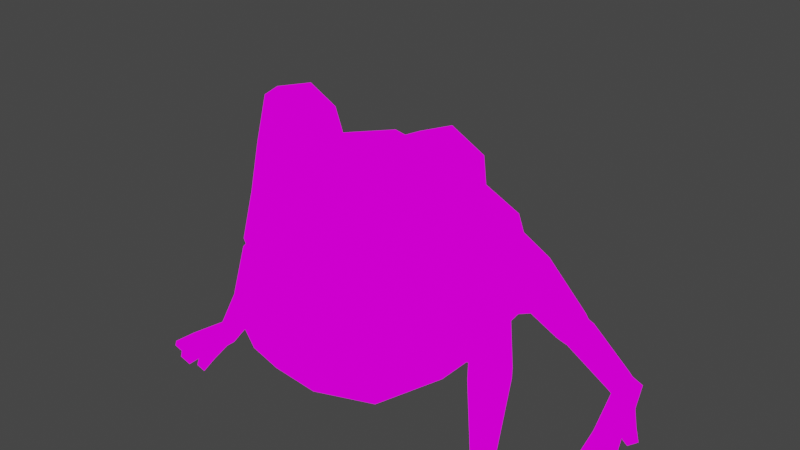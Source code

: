 # Source: FROG_TONGUE_2.blend  (saved by Blender 2.91.10; exported with 4.5.12 LTS)
import bpy
from mathutils import Matrix  # noqa: F401  (used for matrix-valued properties, if any)

bpy.ops.wm.read_factory_settings(use_empty=True)
scene = bpy.context.scene
scene.name = 'Scene'

# ---- collections
col_collection = bpy.data.collections.new('Collection'); scene.collection.children.link(col_collection)

# ---- images (referenced by path relative to the original .blend; pixels are not part of the script)
import os
ASSET_DIR = os.environ.get("B2B_ASSET_DIR", "")  # directory of the original .blend (textures are referenced by path, not embedded)
HERE = os.path.dirname(os.path.abspath(__file__))  # packed textures are extracted next to this script under _unpacked/

def load_image(name, relpath, width, height, colorspace="sRGB"):
    """Load a texture the original file referenced (path relative to the .blend, or extracted next to this script)."""
    p = next((c for c in (os.path.join(HERE, relpath), os.path.join(ASSET_DIR, relpath)) if relpath and os.path.exists(c)), "")
    if p:
        img = bpy.data.images.load(p, check_existing=True)
        img.name = name
    else:  # same state as the original file: an image datablock whose file is absent (Cycles renders it pink)
        img = bpy.data.images.new(name, width, height)
        img.source = "FILE"
        img.filepath = "//" + (relpath or name)
    img.colorspace_settings.name = colorspace
    return img
img_colors_png_001 = load_image('colors.png.001', 'colors.png', 1024, 1024, 'sRGB')

# ---- materials (node trees are filled in below, after node groups)
mat_frog = bpy.data.materials.new('frog')
mat_frog.use_transparent_shadow = False

# ---- material node trees
mat_frog.use_nodes = True; mat_frog.node_tree.nodes.clear()
_N = mat_frog.node_tree.nodes; _L = mat_frog.node_tree.links
n0 = _N.new('ShaderNodeBsdfPrincipled'); n0.name = 'Principled BSDF'; n0.location = (10, 300)
n0.distribution = 'GGX'
n0.subsurface_method = 'BURLEY'
n0.inputs[3].default_value = 1.45
n0.inputs[27].default_value = (0.0, 0.0, 0.0, 1.0)
n0.inputs[28].default_value = 1.0
n1 = _N.new('ShaderNodeOutputMaterial'); n1.name = 'Material Output'; n1.location = (300, 300)
n2 = _N.new('ShaderNodeTexImage'); n2.name = 'Image Texture'; n2.location = (-320, 163)
n2.image = img_colors_png_001
_L.new(n2.outputs[0], n1.inputs[0])
n1.is_active_output = True

# ---- world
world_world = bpy.data.worlds.new('World'); scene.world = world_world
world_world.use_nodes = True; world_world.node_tree.nodes.clear()
_N = world_world.node_tree.nodes; _L = world_world.node_tree.links
n0 = _N.new('ShaderNodeOutputWorld'); n0.name = 'World Output'; n0.location = (300, 300)
n1 = _N.new('ShaderNodeBackground'); n1.name = 'Background'; n1.location = (10, 300)
n1.inputs[0].default_value = (0.05088, 0.05088, 0.05088, 1.0)
_L.new(n1.outputs[0], n0.inputs[0])
n0.is_active_output = True
world_world.color = (0.05088, 0.05088, 0.05088)
world_world.use_sun_shadow = False
world_world.sun_shadow_jitter_overblur = 0.0

# ---- meshes
me_cube_002 = bpy.data.meshes.new('Cube.002')
me_cube_002.from_pydata([(0.3611, 0.4402, 0.1773), (0.2691, 0.02207, 0.09603), (0.4622, 0.03429, 0.8961), (0.0, 0.6921, 0.4083), (0.0, 0.7672, 0.09463), (0.0, 0.7672, 0.2537), (0.0, 0.07362, 1.031), (0.0, 0.5913, 0.5574), (0.0, 0.3317, 0.8502), (0.0, 0.4259, 0.02617), (0.0, 0.004974, 0.01737), (0.183, 0.6782, 0.3651), (0.0, 0.8851, 0.1341), (0.3433, -0.2043, 1.203), (0.4849, -0.1389, 1.118), (0.4788, -0.1993, 0.9364), (0.3198, -0.2933, 0.8724), (0.183, -0.3283, 0.9981), (0.1991, -0.2607, 1.142), (0.4477, -0.1785, 1.102), (0.3433, -0.2112, 1.167), (0.4388, -0.2161, 0.9622), (0.3255, -0.2884, 0.9197), (0.2251, -0.3131, 0.9899), (0.232, -0.2626, 1.116), (0.4959, -0.198, 0.5535), (0.353, -0.4146, 0.643), (0.08997, -0.5508, 0.7943), (0.0, -0.3309, 1.012), (0.0, -0.6003, 0.7446), (0.07219, -0.5229, 0.8452), (0.3609, -0.4129, 0.6037), (0.1651, -0.5658, 0.6738), (0.0, -0.6026, 0.6997), (0.3522, -0.359, 0.8244), (0.5024, -0.1748, 0.7391), (0.0, -0.5143, 0.9161), (0.264, -0.3635, 0.122), (0.0, -0.4258, 0.09452), (0.2988, -0.4631, 0.2666), (0.4832, -0.2282, 0.3242), (0.0, -0.612, 0.3028), (0.151, -0.5792, 0.3095), (0.0, -0.5789, 0.6968), (0.3424, -0.3892, 0.6008), (0.1465, -0.5421, 0.6709), (0.0, -0.5765, 0.7417), (0.1465, -0.5397, 0.7194), (0.3344, -0.3909, 0.6401), (0.3433, -0.0266, 1.168), (0.4947, -0.04088, 1.1), (0.4824, -0.1042, 0.8988), (0.1787, -0.1313, 1.032), (0.1991, -0.045, 1.111), (0.2119, -0.02647, 0.9805), (0.0, -0.1328, 1.053), (0.253, 0.05209, 0.957), (0.2226, 0.3244, 0.8001), (0.1701, -0.4698, 0.8817), (0.1651, -0.5635, 0.7223), (0.05227, -0.5311, 0.8437), (0.07055, -0.5551, 0.7899), (0.0, -0.09962, 0.703), (0.0, -0.09616, 0.4259), (0.1144, -0.09898, 0.6759), (0.1203, -0.09716, 0.4444), (0.5337, 0.07077, 0.5669), (0.4765, -0.08013, 0.2574), (0.5016, 0.03051, 0.2899), (0.5808, 0.0388, 0.5244), (0.4893, -0.08594, 0.2638), (0.6826, -0.1942, -0.001703), (0.5292, 0.1133, 0.4078), (0.7191, -0.2152, 0.02164), (0.7123, -0.2573, 0.04411), (0.5847, -0.07286, 0.5084), (0.669, -0.2783, 0.04323), (0.5361, -0.1544, 0.3376), (0.6324, -0.2573, 0.01989), (0.6393, -0.2152, -0.002576), (0.7151, -0.2024, 0.04129), (0.67, -0.05969, 0.2594), (0.669, -0.1412, 0.281), (0.6006, -0.1849, 0.2539), (0.5333, -0.1469, 0.2052), (0.5342, -0.06536, 0.1836), (0.6886, -0.2324, -0.02141), (0.7289, -0.2536, -0.009182), (0.7289, -0.296, -0.009182), (0.6893, -0.3011, -0.02118), (0.6482, -0.296, -0.03364), (0.6482, -0.2536, -0.03364), (0.7424, -0.3925, 0.04313), (0.6482, -0.3925, 0.02432), (0.6031, -0.3925, 1.615e-05), (0.7558, -0.3925, -0.001024), (0.6644, -0.3925, -0.02874), (0.6228, -0.3925, -0.04134), (0.7109, -0.3925, -0.01465), (0.6959, -0.3925, 0.03731), (0.6613, -0.4961, -0.02968), (0.7139, -0.4961, -0.01373), (0.6497, -0.4952, 0.008172), (0.7037, -0.4952, 0.02288), (0.7212, -0.4717, 0.02385), (0.7303, -0.4726, -0.00877), (0.7752, -0.4726, 0.00486), (0.7677, -0.4717, 0.02967), (0.5974, -0.4726, -0.04905), (0.6389, -0.4726, -0.03645), (0.5836, -0.4717, -0.02704), (0.6286, -0.4717, -0.002738), (0.5386, -0.1105, 0.5269), (0.4747, 0.1187, 0.8458), (0.4855, -0.1716, 0.3207), (0.4279, -0.1648, 0.2037), (0.1305, 0.7702, 0.1962), (0.281, 0.5721, 0.4848), (0.1026, 0.7674, 0.1255), (0.1582, 0.4259, 0.04875), (0.475, 0.06941, 0.2742), (0.429, 0.2999, 0.7239), (0.5107, 0.1769, 0.4035), (0.7904, 0.6416, -0.07637), (0.308, 0.6576, 0.3047), (0.5884, 0.6333, 0.1498), (0.3665, 0.5732, 0.4364), (0.6136, 0.5644, 0.1418), (0.4249, 0.4106, 0.42), (0.5792, 0.5176, 0.09635), (0.4278, 0.3586, 0.2896), (0.5195, 0.5396, 0.05891), (0.4942, 0.6085, 0.06691), (0.3002, 0.5916, 0.1806), (0.7364, 0.7312, -0.1243), (0.7771, 0.717, -0.1025), (0.7357, 0.6158, -0.1518), (0.7136, 0.7012, -0.1544), (0.8085, 0.6525, -0.1004), (0.7736, 0.6169, -0.124), (0.7751, 0.7502, -0.165), (0.8181, 0.7375, -0.1397), (0.8571, 0.6091, -0.1705), (0.8247, 0.5924, -0.1993), (0.7871, 0.5879, -0.2276), (0.7481, 0.7201, -0.1969), (0.8961, 0.479, -0.1275), (0.8048, 0.4494, -0.1852), (0.7627, 0.4382, -0.2294), (0.9227, 0.4985, -0.1655), (0.8378, 0.4732, -0.2313), (0.7951, 0.4593, -0.2624), (0.8781, 0.4854, -0.1984), (0.8467, 0.4625, -0.1529), (0.8744, 0.3446, -0.2497), (0.92, 0.3585, -0.2124), (0.8507, 0.3288, -0.2169), (0.8981, 0.3436, -0.1803), (0.9225, 0.3851, -0.1643), (0.9404, 0.3979, -0.1942), (0.981, 0.4107, -0.1647), (0.9667, 0.401, -0.1423), (0.784, 0.3304, -0.2968), (0.8244, 0.3414, -0.2736), (0.7663, 0.3191, -0.2776), (0.8083, 0.3274, -0.2413), (0.5107, 0.6535, 0.1334), (0.5757, 0.6295, 0.1742), (0.6032, 0.5544, 0.1655), (0.5657, 0.5033, 0.1159), (0.5007, 0.528, 0.07532), (0.4731, 0.6024, 0.08386), (0.6358, 0.5783, 0.1183), (0.5473, 0.6665, 0.09826), (0.513, 0.6216, 0.05315), (0.5408, 0.5535, 0.04082), (0.6082, 0.6453, 0.131), (0.6011, 0.5333, 0.07341), (0.7191, 0.7194, -0.09428), (0.7208, 0.6073, -0.131), (0.6952, 0.6885, -0.1243), (0.7601, 0.7047, -0.07127), (0.7602, 0.608, -0.1046), (0.4044, 0.4686, 0.1849), (0.3679, 0.6424, 0.3037), (0.4114, 0.5769, 0.4077), (0.453, 0.4519, 0.3943), (0.4459, 0.3916, 0.281), (0.3608, 0.5822, 0.1904), (0.5888, 0.007704, 0.2465), (0.6558, -0.1294, 0.313), (0.5863, -0.1763, 0.2785), (0.6582, -0.04085, 0.2932), (0.5196, -0.1306, 0.2244), (0.5252, -0.03551, 0.2131), (0.6771, -0.08215, 0.2251), (0.6753, -0.158, 0.2468), (0.6105, -0.1984, 0.2234), (0.5476, -0.1629, 0.1784), (0.5494, -0.08701, 0.1567), (0.6141, -0.04665, 0.18), (0.7087, -0.2477, 0.06368), (0.6633, -0.2706, 0.06064), (0.6242, -0.2482, 0.0352), (0.6306, -0.2028, 0.01281), (0.676, -0.1799, 0.01585), (0.3298, -0.3028, 0.9785), (0.3394, -0.2612, 1.112), (0.0, -0.6884, 0.5478), (0.3401, -0.4912, 0.4459), (0.1594, -0.6563, 0.5305), (0.4997, -0.06981, 0.6614)], [], [(9, 119, 1, 10), (211, 35, 25, 112), (4, 118, 119, 9), (117, 7, 57, 121), (121, 57, 56, 113), (116, 5, 3, 11), (11, 124, 116), (11, 3, 7, 117), (1, 67, 115), (116, 118, 12), (5, 116, 12), (118, 4, 12), (19, 207, 206, 21), (20, 19, 14, 13), (19, 21, 15, 14), (21, 22, 16, 15), (22, 23, 17, 16), (23, 24, 18, 17), (24, 20, 13, 18), (34, 58, 59, 26), (35, 34, 26, 25), (58, 17, 28, 36), (26, 59, 47, 48), (59, 29, 46, 47), (32, 31, 44, 45), (27, 30, 60, 61), (15, 16, 34, 35), (16, 17, 58, 34), (40, 39, 115), (39, 42, 37), (31, 32, 210, 209), (32, 33, 208, 210), (25, 31, 209, 40), (45, 63, 43), (65, 25, 64), (25, 26, 48), (31, 25, 44), (33, 32, 45, 43), (17, 18, 53, 52), (13, 14, 50, 49), (18, 13, 49, 53), (14, 15, 51, 50), (52, 53, 54), (49, 50, 2, 56), (53, 49, 56, 54), (50, 51, 2), (17, 52, 55, 28), (52, 54, 6, 55), (57, 7, 8), (56, 57, 8, 6), (6, 54, 56), (15, 35, 51), (51, 35, 2), (35, 211, 2), (113, 66, 121), (120, 1, 119), (37, 10, 1, 115), (30, 27, 59, 58), (61, 60, 36, 29), (27, 61, 29, 59), (60, 30, 58, 36), (62, 47, 46), (64, 62, 63, 65), (64, 25, 48), (48, 47, 62, 64), (45, 44, 65, 63), (65, 44, 25), (115, 114, 40), (121, 66, 122), (40, 114, 112, 25), (67, 1, 120), (67, 120, 68, 70), (122, 66, 69, 72), (120, 122, 72, 68), (189, 72, 69, 192), (192, 69, 75, 190), (190, 75, 77, 191), (191, 77, 70, 193), (193, 70, 68, 194), (194, 68, 72, 189), (79, 71, 86, 91), (199, 85, 200), (198, 84, 85, 199), (197, 83, 84, 198), (196, 82, 83, 197), (195, 81, 82, 196), (195, 200, 81), (86, 89, 90, 91), (76, 78, 94, 93), (73, 74, 88, 87), (78, 79, 91, 90), (71, 73, 87, 86), (78, 90, 97, 94), (99, 93, 102, 103), (99, 98, 105, 104), (89, 98, 96), (90, 89, 96, 97), (88, 74, 92, 95), (74, 76, 99, 92), (96, 98, 101, 100), (93, 96, 100, 102), (99, 76, 93), (98, 89, 88, 95), (89, 86, 87, 88), (98, 99, 103, 101), (101, 103, 102, 100), (92, 99, 104, 107), (94, 97, 108, 110), (95, 92, 107, 106), (93, 94, 110, 111), (98, 95, 106, 105), (97, 96, 109, 108), (110, 108, 109, 111), (107, 104, 105, 106), (96, 93, 111, 109), (77, 75, 112, 114), (66, 112, 75, 69), (67, 70, 77, 114), (113, 56, 2), (10, 37, 38), (114, 115, 67), (37, 42, 41, 38), (126, 124, 11, 117), (133, 0, 118, 116), (0, 119, 118), (0, 130, 120, 119), (128, 126, 117, 121), (124, 133, 116), (130, 128, 121, 122), (130, 122, 120), (184, 124, 126, 185), (185, 126, 128, 186), (186, 128, 130, 187), (187, 130, 0, 183), (183, 0, 133, 188), (188, 133, 124, 184), (180, 178, 134, 137), (182, 179, 136, 139), (181, 123, 138, 135), (179, 180, 137, 136), (178, 181, 135, 134), (123, 182, 139, 138), (137, 134, 140, 145), (140, 143, 144, 145), (139, 136, 148, 147), (135, 138, 142, 141), (136, 137, 145, 144), (134, 135, 141, 140), (136, 144, 151, 148), (153, 147, 156, 157), (153, 152, 159, 158), (143, 152, 150), (144, 143, 150, 151), (142, 138, 146, 149), (138, 139, 153, 146), (150, 152, 155, 154), (147, 150, 154, 156), (153, 139, 147), (152, 143, 142, 149), (143, 140, 141, 142), (152, 153, 157, 155), (155, 157, 156, 154), (146, 153, 158, 161), (148, 151, 162, 164), (149, 146, 161, 160), (147, 148, 164, 165), (152, 149, 160, 159), (151, 150, 163, 162), (164, 162, 163, 165), (161, 158, 159, 160), (150, 147, 165, 163), (132, 171, 166), (131, 170, 171, 132), (129, 169, 170, 131), (127, 168, 169, 129), (125, 167, 168, 127), (166, 167, 125), (127, 129, 177, 172), (125, 176, 173), (131, 132, 174, 175), (125, 127, 172, 176), (129, 131, 175, 177), (174, 132, 173), (175, 174, 180, 179), (172, 177, 182, 123), (166, 173, 132), (173, 176, 181, 178), (125, 173, 166), (176, 172, 123, 181), (177, 175, 179, 182), (174, 173, 178, 180), (171, 188, 184, 166), (170, 183, 188, 171), (169, 187, 183, 170), (168, 186, 187, 169), (167, 185, 186, 168), (166, 184, 185, 167), (85, 194, 189), (84, 193, 194, 85), (83, 191, 193, 84), (82, 190, 191, 83), (81, 192, 190, 82), (189, 192, 81), (205, 200, 195, 80), (80, 195, 196, 201), (201, 196, 197, 202), (202, 197, 198, 203), (203, 198, 199, 204), (204, 199, 200, 205), (76, 202, 203, 78), (200, 189, 81), (78, 203, 204, 79), (79, 204, 205, 71), (200, 85, 189), (74, 201, 202, 76), (73, 80, 201, 74), (71, 205, 80, 73), (22, 206, 23), (21, 206, 22), (23, 206, 207, 24), (207, 19, 20), (24, 207, 20), (115, 39, 37), (40, 209, 39), (209, 210, 42, 39), (210, 208, 41, 42), (113, 2, 211, 66), (66, 211, 112)])
_uv = me_cube_002.uv_layers.new(name='UVMap')
_uv.uv.foreach_set('vector', [0.04263, 0.5419, 0.04263, 0.5419, 0.04263, 0.5419, 0.04263, 0.5419, 0.6307, 0.969, 0.6307, 0.969, 0.6307, 0.969, 0.6307, 0.969, 0.04263, 0.5419, 0.04263, 0.5419, 0.04263, 0.5419, 0.04263, 0.5419, 0.626, 0.9681, 0.626, 0.9681, 0.626, 0.9681, 0.626, 0.9681, 0.626, 0.9681, 0.626, 0.9681, 0.626, 0.9681, 0.626, 0.9681, 0.626, 0.9681, 0.626, 0.9681, 0.626, 0.9681, 0.626, 0.9681, 0.626, 0.9681, 0.626, 0.9681, 0.626, 0.9681, 0.626, 0.9681, 0.626, 0.9681, 0.626, 0.9681, 0.626, 0.9681, 0.04263, 0.5419, 0.04263, 0.5419, 0.04263, 0.5419, 0.626, 0.9681, 0.626, 0.9681, 0.626, 0.9681, 0.626, 0.9681, 0.626, 0.9681, 0.626, 0.9681, 0.626, 0.9681, 0.626, 0.9681, 0.626, 0.9681, 0.1365, 0.4555, 0.1365, 0.4555, 0.1365, 0.4555, 0.1365, 0.4555, 0.6422, 0.8942, 0.6422, 0.8942, 0.6422, 0.8942, 0.6422, 0.8942, 0.6422, 0.8942, 0.6422, 0.8942, 0.6422, 0.8942, 0.6422, 0.8942, 0.6422, 0.8942, 0.6422, 0.8942, 0.6422, 0.8942, 0.6422, 0.8942, 0.6422, 0.8942, 0.6422, 0.8942, 0.6422, 0.8942, 0.6422, 0.8942, 0.6422, 0.8942, 0.6422, 0.8942, 0.6422, 0.8942, 0.6422, 0.8942, 0.6422, 0.8942, 0.6422, 0.8942, 0.6422, 0.8942, 0.6422, 0.8942, 0.6633, 0.9242, 0.6633, 0.9242, 0.6633, 0.9242, 0.6633, 0.9242, 0.6633, 0.9242, 0.6633, 0.9242, 0.6633, 0.9242, 0.6633, 0.9242, 0.6633, 0.9242, 0.6633, 0.9242, 0.6633, 0.9242, 0.6633, 0.9242, 0.7735, 0.9684, 0.7735, 0.9684, 0.7735, 0.9684, 0.7735, 0.9684, 0.7735, 0.9684, 0.7735, 0.9684, 0.7735, 0.9684, 0.7735, 0.9684, 0.7735, 0.9684, 0.7735, 0.9684, 0.7735, 0.9684, 0.7735, 0.9684, 0.9443, 0.9248, 0.9443, 0.9248, 0.9443, 0.9248, 0.9443, 0.9248, 0.6633, 0.9242, 0.6633, 0.9242, 0.6633, 0.9242, 0.6633, 0.9242, 0.6633, 0.9242, 0.6633, 0.9242, 0.6633, 0.9242, 0.6633, 0.9242, 0.6234, 0.9504, 0.6234, 0.9504, 0.6234, 0.9504, 0.04263, 0.5419, 0.04263, 0.5419, 0.04263, 0.5419, 0.6302, 0.9259, 0.6302, 0.9259, 0.6302, 0.9259, 0.6302, 0.9259, 0.6302, 0.9259, 0.6302, 0.9259, 0.6302, 0.9259, 0.6302, 0.9259, 0.6302, 0.9259, 0.6302, 0.9259, 0.6302, 0.9259, 0.6302, 0.9259, 0.3485, 0.6139, 0.3485, 0.6139, 0.3485, 0.6139, 0.3485, 0.6139, 0.3485, 0.6139, 0.3485, 0.6139, 0.7735, 0.9684, 0.7735, 0.9684, 0.7735, 0.9684, 0.7735, 0.9684, 0.7735, 0.9684, 0.7735, 0.9684, 0.7735, 0.9684, 0.7735, 0.9684, 0.7735, 0.9684, 0.7735, 0.9684, 0.6633, 0.9242, 0.6633, 0.9242, 0.6633, 0.9242, 0.6633, 0.9242, 0.6633, 0.9242, 0.6633, 0.9242, 0.6633, 0.9242, 0.6633, 0.9242, 0.6633, 0.9242, 0.6633, 0.9242, 0.6633, 0.9242, 0.6633, 0.9242, 0.6633, 0.9242, 0.6633, 0.9242, 0.6633, 0.9242, 0.6633, 0.9242, 0.6633, 0.9242, 0.6633, 0.9242, 0.6633, 0.9242, 0.7411, 0.924, 0.7411, 0.924, 0.7411, 0.924, 0.7411, 0.924, 0.7411, 0.924, 0.7411, 0.924, 0.7411, 0.924, 0.7411, 0.924, 0.6633, 0.9242, 0.6633, 0.9242, 0.6633, 0.9242, 0.6633, 0.9242, 0.6633, 0.9242, 0.6633, 0.9242, 0.6633, 0.9242, 0.6633, 0.9242, 0.6633, 0.9242, 0.6633, 0.9242, 0.6633, 0.9242, 0.626, 0.9681, 0.626, 0.9681, 0.626, 0.9681, 0.626, 0.9681, 0.626, 0.9681, 0.626, 0.9681, 0.626, 0.9681, 0.6633, 0.9242, 0.6633, 0.9242, 0.6633, 0.9242, 0.6633, 0.9242, 0.6633, 0.9242, 0.6633, 0.9242, 0.6633, 0.9242, 0.6633, 0.9242, 0.6633, 0.9242, 0.6633, 0.9242, 0.6633, 0.9242, 0.6633, 0.9242, 0.626, 0.9681, 0.626, 0.9681, 0.626, 0.9681, 0.04263, 0.5419, 0.04263, 0.5419, 0.04263, 0.5419, 0.04263, 0.5419, 0.04263, 0.5419, 0.04263, 0.5419, 0.04263, 0.5419, 0.6633, 0.9242, 0.6633, 0.9242, 0.6633, 0.9242, 0.6633, 0.9242, 0.6633, 0.9242, 0.6633, 0.9242, 0.6633, 0.9242, 0.6633, 0.9242, 0.6633, 0.9242, 0.6633, 0.9242, 0.6633, 0.9242, 0.6633, 0.9242, 0.6633, 0.9242, 0.6633, 0.9242, 0.6633, 0.9242, 0.6633, 0.9242, 0.3485, 0.6139, 0.3485, 0.6139, 0.3485, 0.6139, 0.3485, 0.6139, 0.3485, 0.6139, 0.3485, 0.6139, 0.3485, 0.6139, 0.3485, 0.6139, 0.3485, 0.6139, 0.3485, 0.6139, 0.3485, 0.6139, 0.3485, 0.6139, 0.3485, 0.6139, 0.3485, 0.6139, 0.3485, 0.6139, 0.3485, 0.6139, 0.3485, 0.6139, 0.3485, 0.6139, 0.3485, 0.6139, 0.3485, 0.6139, 0.3485, 0.6139, 0.6234, 0.9504, 0.6234, 0.9504, 0.6234, 0.9504, 0.626, 0.9681, 0.626, 0.9681, 0.626, 0.9681, 0.626, 0.9681, 0.626, 0.9681, 0.626, 0.9681, 0.626, 0.9681, 0.04263, 0.5419, 0.04263, 0.5419, 0.04263, 0.5419, 0.6567, 0.9516, 0.6567, 0.9516, 0.6567, 0.9516, 0.6567, 0.9516, 0.6567, 0.9516, 0.6567, 0.9516, 0.6567, 0.9516, 0.6567, 0.9516, 0.6567, 0.9516, 0.6567, 0.9516, 0.6567, 0.9516, 0.6567, 0.9516, 0.6567, 0.9516, 0.6567, 0.9516, 0.6567, 0.9516, 0.6567, 0.9516, 0.6567, 0.9516, 0.6567, 0.9516, 0.6567, 0.9516, 0.6567, 0.9516, 0.6567, 0.9516, 0.6567, 0.9516, 0.6567, 0.9516, 0.6567, 0.9516, 0.6567, 0.9516, 0.6567, 0.9516, 0.6567, 0.9516, 0.6567, 0.9516, 0.6567, 0.9516, 0.6567, 0.9516, 0.6567, 0.9516, 0.6567, 0.9516, 0.6567, 0.9516, 0.6567, 0.9516, 0.6567, 0.9516, 0.6567, 0.9516, 0.6567, 0.9516, 0.6567, 0.9516, 0.6567, 0.9516, 0.6567, 0.9516, 0.6567, 0.9516, 0.6567, 0.9516, 0.6567, 0.9516, 0.6567, 0.9516, 0.6567, 0.9516, 0.6567, 0.9516, 0.6567, 0.9516, 0.6567, 0.9516, 0.6567, 0.9516, 0.6567, 0.9516, 0.6567, 0.9516, 0.6567, 0.9516, 0.6567, 0.9516, 0.6567, 0.9516, 0.6567, 0.9516, 0.6567, 0.9516, 0.6567, 0.9516, 0.6567, 0.9516, 0.6567, 0.9516, 0.6567, 0.9516, 0.6567, 0.9516, 0.6567, 0.9516, 0.7638, 0.9299, 0.7638, 0.9299, 0.7638, 0.9299, 0.7638, 0.9299, 0.6567, 0.9516, 0.6567, 0.9516, 0.6567, 0.9516, 0.6567, 0.9516, 0.6567, 0.9516, 0.6567, 0.9516, 0.6567, 0.9516, 0.6567, 0.9516, 0.6567, 0.9516, 0.6567, 0.9516, 0.6567, 0.9516, 0.6567, 0.9516, 0.6567, 0.9516, 0.6567, 0.9516, 0.6567, 0.9516, 0.6567, 0.9516, 0.6567, 0.9516, 0.6567, 0.9516, 0.6567, 0.9516, 0.6567, 0.9516, 0.6567, 0.9516, 0.6567, 0.9516, 0.6567, 0.9516, 0.6567, 0.9516, 0.7735, 0.9684, 0.7735, 0.9684, 0.7735, 0.9684, 0.7735, 0.9684, 0.7638, 0.9299, 0.7638, 0.9299, 0.7638, 0.9299, 0.7638, 0.9299, 0.7638, 0.9299, 0.7638, 0.9299, 0.7638, 0.9299, 0.6567, 0.9516, 0.6567, 0.9516, 0.6567, 0.9516, 0.6567, 0.9516, 0.6567, 0.9516, 0.6567, 0.9516, 0.6567, 0.9516, 0.6567, 0.9516, 0.7638, 0.9299, 0.7638, 0.9299, 0.7638, 0.9299, 0.7638, 0.9299, 0.7735, 0.9684, 0.7735, 0.9684, 0.7735, 0.9684, 0.7735, 0.9684, 0.6567, 0.9516, 0.6567, 0.9516, 0.6567, 0.9516, 0.7638, 0.9299, 0.7638, 0.9299, 0.7638, 0.9299, 0.7638, 0.9299, 0.7638, 0.9299, 0.7638, 0.9299, 0.7638, 0.9299, 0.7638, 0.9299, 0.7735, 0.9684, 0.7735, 0.9684, 0.7735, 0.9684, 0.7735, 0.9684, 0.6567, 0.9516, 0.6567, 0.9516, 0.6567, 0.9516, 0.6567, 0.9516, 0.6567, 0.9516, 0.6567, 0.9516, 0.6567, 0.9516, 0.6567, 0.9516, 0.6567, 0.9516, 0.6567, 0.9516, 0.6567, 0.9516, 0.6567, 0.9516, 0.6567, 0.9516, 0.6567, 0.9516, 0.6567, 0.9516, 0.6567, 0.9516, 0.6567, 0.9516, 0.6567, 0.9516, 0.6567, 0.9516, 0.6567, 0.9516, 0.7638, 0.9299, 0.7638, 0.9299, 0.7638, 0.9299, 0.7638, 0.9299, 0.7638, 0.9299, 0.7638, 0.9299, 0.7638, 0.9299, 0.7638, 0.9299, 0.6567, 0.9516, 0.6567, 0.9516, 0.6567, 0.9516, 0.6567, 0.9516, 0.6567, 0.9516, 0.6567, 0.9516, 0.6567, 0.9516, 0.6567, 0.9516, 0.7735, 0.9684, 0.7735, 0.9684, 0.7735, 0.9684, 0.7735, 0.9684, 0.6567, 0.9516, 0.6567, 0.9516, 0.6567, 0.9516, 0.6567, 0.9516, 0.6567, 0.9516, 0.6567, 0.9516, 0.6567, 0.9516, 0.6567, 0.9516, 0.6567, 0.9516, 0.6567, 0.9516, 0.6567, 0.9516, 0.6567, 0.9516, 0.626, 0.9681, 0.626, 0.9681, 0.626, 0.9681, 0.04263, 0.5419, 0.04263, 0.5419, 0.04263, 0.5419, 0.6234, 0.9504, 0.6234, 0.9504, 0.6234, 0.9504, 0.04263, 0.5419, 0.04263, 0.5419, 0.04263, 0.5419, 0.04263, 0.5419, 0.626, 0.9681, 0.626, 0.9681, 0.626, 0.9681, 0.626, 0.9681, 0.04263, 0.5419, 0.04263, 0.5419, 0.04263, 0.5419, 0.04263, 0.5419, 0.04263, 0.5419, 0.04263, 0.5419, 0.04263, 0.5419, 0.04263, 0.5419, 0.04263, 0.5419, 0.04263, 0.5419, 0.04263, 0.5419, 0.626, 0.9681, 0.626, 0.9681, 0.626, 0.9681, 0.626, 0.9681, 0.626, 0.9681, 0.626, 0.9681, 0.626, 0.9681, 0.626, 0.9681, 0.626, 0.9681, 0.626, 0.9681, 0.626, 0.9681, 0.626, 0.9681, 0.626, 0.9681, 0.626, 0.9681, 0.626, 0.9681, 0.626, 0.9681, 0.626, 0.9681, 0.626, 0.9681, 0.626, 0.9681, 0.626, 0.9681, 0.626, 0.9681, 0.626, 0.9681, 0.626, 0.9681, 0.626, 0.9681, 0.626, 0.9681, 0.626, 0.9681, 0.626, 0.9681, 0.626, 0.9681, 0.626, 0.9681, 0.626, 0.9681, 0.626, 0.9681, 0.626, 0.9681, 0.626, 0.9681, 0.626, 0.9681, 0.626, 0.9681, 0.626, 0.9681, 0.626, 0.9681, 0.626, 0.9681, 0.626, 0.9681, 0.626, 0.9681, 0.626, 0.9681, 0.626, 0.9681, 0.626, 0.9681, 0.626, 0.9681, 0.626, 0.9681, 0.626, 0.9681, 0.626, 0.9681, 0.626, 0.9681, 0.626, 0.9681, 0.626, 0.9681, 0.626, 0.9681, 0.626, 0.9681, 0.626, 0.9681, 0.626, 0.9681, 0.626, 0.9681, 0.626, 0.9681, 0.626, 0.9681, 0.626, 0.9681, 0.626, 0.9681, 0.626, 0.9681, 0.626, 0.9681, 0.626, 0.9681, 0.626, 0.9681, 0.626, 0.9681, 0.626, 0.9681, 0.626, 0.9681, 0.7395, 0.9778, 0.7395, 0.9778, 0.7395, 0.9778, 0.7395, 0.9778, 0.626, 0.9681, 0.626, 0.9681, 0.626, 0.9681, 0.626, 0.9681, 0.626, 0.9681, 0.626, 0.9681, 0.626, 0.9681, 0.626, 0.9681, 0.626, 0.9681, 0.626, 0.9681, 0.626, 0.9681, 0.626, 0.9681, 0.626, 0.9681, 0.626, 0.9681, 0.626, 0.9681, 0.626, 0.9681, 0.626, 0.9681, 0.626, 0.9681, 0.626, 0.9681, 0.626, 0.9681, 0.626, 0.9681, 0.626, 0.9681, 0.626, 0.9681, 0.626, 0.9681, 0.7735, 0.9684, 0.7735, 0.9684, 0.7735, 0.9684, 0.7735, 0.9684, 0.7395, 0.9778, 0.7395, 0.9778, 0.7395, 0.9778, 0.7395, 0.9778, 0.7395, 0.9778, 0.7395, 0.9778, 0.7395, 0.9778, 0.626, 0.9681, 0.626, 0.9681, 0.626, 0.9681, 0.626, 0.9681, 0.626, 0.9681, 0.626, 0.9681, 0.626, 0.9681, 0.626, 0.9681, 0.7395, 0.9778, 0.7395, 0.9778, 0.7395, 0.9778, 0.7395, 0.9778, 0.7735, 0.9684, 0.7735, 0.9684, 0.7735, 0.9684, 0.7735, 0.9684, 0.626, 0.9681, 0.626, 0.9681, 0.626, 0.9681, 0.7395, 0.9778, 0.7395, 0.9778, 0.7395, 0.9778, 0.7395, 0.9778, 0.7395, 0.9778, 0.7395, 0.9778, 0.7395, 0.9778, 0.7395, 0.9778, 0.7735, 0.9684, 0.7735, 0.9684, 0.7735, 0.9684, 0.7735, 0.9684, 0.626, 0.9681, 0.626, 0.9681, 0.626, 0.9681, 0.626, 0.9681, 0.626, 0.9681, 0.626, 0.9681, 0.626, 0.9681, 0.626, 0.9681, 0.626, 0.9681, 0.626, 0.9681, 0.626, 0.9681, 0.626, 0.9681, 0.626, 0.9681, 0.626, 0.9681, 0.626, 0.9681, 0.626, 0.9681, 0.626, 0.9681, 0.626, 0.9681, 0.626, 0.9681, 0.626, 0.9681, 0.7395, 0.9778, 0.7395, 0.9778, 0.7395, 0.9778, 0.7395, 0.9778, 0.7395, 0.9778, 0.7395, 0.9778, 0.7395, 0.9778, 0.7395, 0.9778, 0.626, 0.9681, 0.626, 0.9681, 0.626, 0.9681, 0.626, 0.9681, 0.626, 0.9681, 0.626, 0.9681, 0.626, 0.9681, 0.626, 0.9681, 0.7735, 0.9684, 0.7735, 0.9684, 0.7735, 0.9684, 0.7735, 0.9684, 0.626, 0.9681, 0.626, 0.9681, 0.626, 0.9681, 0.626, 0.9681, 0.626, 0.9681, 0.626, 0.9681, 0.626, 0.9681, 0.626, 0.9681, 0.626, 0.9681, 0.626, 0.9681, 0.626, 0.9681, 0.626, 0.9681, 0.626, 0.9681, 0.626, 0.9681, 0.626, 0.9681, 0.626, 0.9681, 0.626, 0.9681, 0.626, 0.9681, 0.626, 0.9681, 0.626, 0.9681, 0.626, 0.9681, 0.626, 0.9681, 0.626, 0.9681, 0.626, 0.9681, 0.626, 0.9681, 0.626, 0.9681, 0.626, 0.9681, 0.626, 0.9681, 0.626, 0.9681, 0.626, 0.9681, 0.626, 0.9681, 0.626, 0.9681, 0.626, 0.9681, 0.626, 0.9681, 0.626, 0.9681, 0.626, 0.9681, 0.626, 0.9681, 0.626, 0.9681, 0.626, 0.9681, 0.626, 0.9681, 0.626, 0.9681, 0.626, 0.9681, 0.626, 0.9681, 0.626, 0.9681, 0.626, 0.9681, 0.626, 0.9681, 0.626, 0.9681, 0.626, 0.9681, 0.626, 0.9681, 0.626, 0.9681, 0.626, 0.9681, 0.626, 0.9681, 0.626, 0.9681, 0.626, 0.9681, 0.626, 0.9681, 0.626, 0.9681, 0.626, 0.9681, 0.626, 0.9681, 0.626, 0.9681, 0.626, 0.9681, 0.626, 0.9681, 0.626, 0.9681, 0.626, 0.9681, 0.626, 0.9681, 0.626, 0.9681, 0.626, 0.9681, 0.626, 0.9681, 0.626, 0.9681, 0.626, 0.9681, 0.626, 0.9681, 0.626, 0.9681, 0.626, 0.9681, 0.626, 0.9681, 0.626, 0.9681, 0.626, 0.9681, 0.626, 0.9681, 0.626, 0.9681, 0.626, 0.9681, 0.626, 0.9681, 0.626, 0.9681, 0.626, 0.9681, 0.626, 0.9681, 0.626, 0.9681, 0.626, 0.9681, 0.626, 0.9681, 0.626, 0.9681, 0.626, 0.9681, 0.626, 0.9681, 0.626, 0.9681, 0.626, 0.9681, 0.626, 0.9681, 0.626, 0.9681, 0.626, 0.9681, 0.626, 0.9681, 0.626, 0.9681, 0.626, 0.9681, 0.626, 0.9681, 0.626, 0.9681, 0.6567, 0.9516, 0.6567, 0.9516, 0.6567, 0.9516, 0.6567, 0.9516, 0.6567, 0.9516, 0.6567, 0.9516, 0.6567, 0.9516, 0.6567, 0.9516, 0.6567, 0.9516, 0.6567, 0.9516, 0.6567, 0.9516, 0.6567, 0.9516, 0.6567, 0.9516, 0.6567, 0.9516, 0.6567, 0.9516, 0.6567, 0.9516, 0.6567, 0.9516, 0.6567, 0.9516, 0.6567, 0.9516, 0.6567, 0.9516, 0.6567, 0.9516, 0.6567, 0.9516, 0.6567, 0.9516, 0.6567, 0.9516, 0.6567, 0.9516, 0.6567, 0.9516, 0.6567, 0.9516, 0.6567, 0.9516, 0.6567, 0.9516, 0.6567, 0.9516, 0.6567, 0.9516, 0.6567, 0.9516, 0.6567, 0.9516, 0.6567, 0.9516, 0.6567, 0.9516, 0.6567, 0.9516, 0.6567, 0.9516, 0.6567, 0.9516, 0.6567, 0.9516, 0.6567, 0.9516, 0.6567, 0.9516, 0.6567, 0.9516, 0.6567, 0.9516, 0.6567, 0.9516, 0.6567, 0.9516, 0.6567, 0.9516, 0.6567, 0.9516, 0.6567, 0.9516, 0.6567, 0.9516, 0.6567, 0.9516, 0.6567, 0.9516, 0.6567, 0.9516, 0.6567, 0.9516, 0.6567, 0.9516, 0.6567, 0.9516, 0.6567, 0.9516, 0.6567, 0.9516, 0.6567, 0.9516, 0.6567, 0.9516, 0.6567, 0.9516, 0.6567, 0.9516, 0.6567, 0.9516, 0.6567, 0.9516, 0.6567, 0.9516, 0.6567, 0.9516, 0.6567, 0.9516, 0.6567, 0.9516, 0.6567, 0.9516, 0.6567, 0.9516, 0.6567, 0.9516, 0.6567, 0.9516, 0.6567, 0.9516, 0.6567, 0.9516, 0.6567, 0.9516, 0.6567, 0.9516, 0.6567, 0.9516, 0.1365, 0.4555, 0.1365, 0.4555, 0.1365, 0.4555, 0.1365, 0.4555, 0.1365, 0.4555, 0.1365, 0.4555, 0.1365, 0.4555, 0.1365, 0.4555, 0.1365, 0.4555, 0.1365, 0.4555, 0.1365, 0.4555, 0.1365, 0.4555, 0.1365, 0.4555, 0.1365, 0.4555, 0.1365, 0.4555, 0.1365, 0.4555, 0.04263, 0.5419, 0.04263, 0.5419, 0.04263, 0.5419, 0.6302, 0.9259, 0.6302, 0.9259, 0.6302, 0.9259, 0.6302, 0.9259, 0.6302, 0.9259, 0.6302, 0.9259, 0.6302, 0.9259, 0.6302, 0.9259, 0.6302, 0.9259, 0.6302, 0.9259, 0.6302, 0.9259, 0.626, 0.9681, 0.626, 0.9681, 0.626, 0.9681, 0.626, 0.9681, 0.626, 0.9681, 0.626, 0.9681, 0.626, 0.9681])
me_cube_002.materials.append(mat_frog)
me_cube_002.use_remesh_fix_poles = True
me_cube_002.use_remesh_preserve_attributes = False
me_cube_002.use_mirror_x = True
me_cube_002.use_mirror_vertex_groups = False
me_cube_002.update()
arm_armature = bpy.data.armatures.new('Armature')  # bones are not reproduced

# ---- objects
ob_cube_001 = bpy.data.objects.new('Cube.001', me_cube_002)
ob_armature = bpy.data.objects.new('Armature', arm_armature)

# ---- transforms, parenting, visibility, modifiers, constraints
ob_cube_001.parent = ob_armature
ob_cube_001.location = (0.0, 0.0, 0.0)
ob_cube_001.lineart.crease_threshold = 0.0
ob_cube_001.use_mesh_mirror_x = True
_vg = ob_cube_001.vertex_groups.new(name='root')
for _i, _w in zip([0, 1, 3, 4, 5, 6, 7, 8, 9, 10, 11, 12, 37, 38, 57, 63, 65, 115, 116, 117, 118, 119, 121, 124, 126, 128, 130, 133, 183, 184, 185, 188], [0.5576, 0.3383, 0.9926, 0.9544, 0.9917, 0.009846, 0.9926, 0.1055, 0.9981, 0.2041, 0.9996, 0.9924, 0.01371, 0.02535, 0.0676, 3.897e-06, 1.767e-07, 0.01568, 1.0, 0.9777, 0.997, 0.001158, 0.01378, 0.5798, 0.6951, 0.5505, 0.5172, 0.7092, 0.01636, 0.08022, 0.02317, 0.08707]): _vg.add([_i], _w, 'REPLACE')
_vg = ob_cube_001.vertex_groups.new(name='spine1')
for _i, _w in zip([1, 2, 3, 6, 7, 8, 9, 10, 11, 13, 14, 15, 17, 18, 19, 20, 21, 22, 23, 24, 28, 35, 37, 38, 39, 40, 41, 42, 49, 50, 51, 52, 53, 54, 55, 56, 57, 65, 66, 67, 68, 70, 72, 112, 113, 114, 115, 117, 119, 120, 121, 122, 126, 128, 187, 198, 206, 207, 211], [1.0, 0.1158, 0.01859, 0.1875, 0.09612, 0.9881, 0.06569, 0.9903, 9.666e-05, 0.04968, 0.05461, 0.03765, 0.00766, 0.04676, 0.0488, 0.04482, 0.03059, 0.002214, 0.00805, 0.03928, 0.009561, 0.0129, 0.993, 1.0, 0.5, 0.02385, 0.4565, 0.4505, 0.07095, 0.06599, 0.06292, 0.06848, 0.0831, 0.1152, 0.07258, 0.1502, 0.9992, 0.1636, 0.9978, 0.9999, 0.08617, 0.1073, 0.0683, 1.0, 0.1772, 1.0, 0.9266, 0.06839, 0.05327, 0.9417, 0.9997, 0.9998, 0.008236, 0.08433, 0.4684, 9.746e-06, 0.01082, 0.03383, 0.03691]): _vg.add([_i], _w, 'REPLACE')
_vg = ob_cube_001.vertex_groups.new(name='head')
for _i, _w in zip([2, 6, 7, 8, 13, 14, 15, 16, 17, 18, 19, 20, 21, 22, 23, 24, 25, 26, 27, 28, 29, 30, 31, 32, 33, 34, 35, 36, 40, 44, 45, 46, 47, 48, 49, 50, 51, 52, 53, 54, 55, 56, 57, 58, 59, 60, 61, 62, 63, 64, 65, 66, 69, 75, 112, 113, 114, 121, 122, 124, 184, 206, 207, 209, 211], [0.9993, 0.9906, 0.008489, 0.1996, 0.9841, 0.9971, 0.9977, 0.9981, 0.9936, 0.9992, 0.996, 0.9998, 0.9986, 1.0, 0.9998, 0.9989, 0.9999, 1.0, 0.9939, 0.9987, 0.9711, 1.0, 2.156e-06, 0.007924, 0.01506, 0.9941, 1.0, 0.9999, 0.05722, 0.000198, 0.02074, 0.9602, 0.981, 0.995, 0.9984, 1.0, 0.9997, 0.9999, 0.9987, 1.0, 0.9995, 0.9997, 0.1666, 1.0, 0.9947, 1.0, 0.9941, 0.9998, 0.9923, 0.9896, 0.9974, 0.1051, 0.03979, 0.03789, 0.1165, 0.5571, 0.02351, 0.1683, 0.003787, 0.1208, 0.003604, 0.9993, 1.0, 0.02775, 0.4346]): _vg.add([_i], _w, 'REPLACE')
_vg = ob_cube_001.vertex_groups.new(name='mouth')
for _i, _w in zip([1, 7, 9, 10, 25, 26, 27, 29, 30, 31, 32, 33, 35, 37, 38, 39, 40, 41, 42, 43, 44, 45, 46, 47, 48, 59, 60, 61, 63, 64, 65, 67, 68, 69, 70, 71, 72, 73, 74, 75, 77, 78, 79, 80, 81, 82, 83, 84, 85, 86, 87, 88, 89, 90, 91, 94, 96, 97, 98, 100, 101, 108, 109, 112, 114, 115, 120, 122, 128, 186, 189, 190, 191, 192, 193, 194, 195, 196, 200, 201, 202, 203, 204, 205, 208, 209, 210, 211], [0.0, 0.0, 0.01774, 0.003681, 0.002407, 3.902e-11, 0.02317, 0.0001254, 0.01427, 1.0, 1.0, 0.9997, 0.03858, 0.5047, 0.4982, 0.5007, 0.0, 0.5003, 0.5065, 1.0, 0.9914, 0.9998, 1.043e-05, 2.058e-05, 1.273e-08, 4.299e-06, 0.01674, 0.01763, 0.1754, 0.01472, 0.1909, 0.003044, 0.02565, 0.0008814, 0.0001582, 4.908e-11, 9.933e-10, 9.983e-09, 0.0, 0.0, 0.0001076, 0.0, 0.0, 2.518e-14, 0.0, 0.0, 0.0, 0.0, 0.0, 0.0, 0.0, 0.0, 0.0, 0.0, 0.0, 0.0, 0.0, 0.0, 0.0, 0.0, 0.0, 0.0, 0.0, 0.009711, 7.516e-05, 0.01397, 0.007261, 1.165e-07, 7.066e-08, 0.0, 0.0, 0.0, 0.0, 0.0, 0.0114, 0.0, 0.0, 0.0, 0.0, 0.0, 0.0, 0.0, 0.0, 4.066e-12, 0.9689, 1.0, 0.9538, 0.01719]): _vg.add([_i], _w, 'REPLACE')
_vg = ob_cube_001.vertex_groups.new(name='right_shoulder')
for _i, _w in zip([0, 1, 2, 6, 8, 10, 13, 14, 15, 16, 17, 18, 19, 20, 21, 22, 23, 24, 25, 26, 27, 29, 30, 31, 32, 33, 34, 35, 36, 37, 38, 39, 40, 41, 42, 43, 44, 45, 46, 47, 48, 49, 50, 51, 52, 53, 54, 56, 57, 58, 59, 60, 61, 63, 64, 65, 66, 67, 68, 69, 70, 72, 75, 77, 81, 82, 83, 84, 85, 112, 113, 114, 115, 117, 119, 120, 121, 122, 123, 125, 126, 127, 128, 129, 130, 131, 133, 136, 138, 139, 142, 143, 144, 146, 149, 152, 154, 155, 156, 163, 167, 168, 169, 170, 171, 172, 175, 176, 177, 179, 182, 183, 184, 185, 186, 187, 188, 189, 190, 191, 192, 193, 194, 195, 196, 197, 198, 199, 200, 206, 207, 209, 210, 211], [6.45e-10, 0.0002809, 0.0003175, 0.0, 0.0, 2.59e-05, 8.614e-08, 0.008772, 1.243e-06, 4.306e-08, 4.038e-09, 1.614e-07, 4.051e-08, 4.57e-07, 0.0005572, 2.918e-05, 8.79e-05, 1.283e-07, 7.173e-08, 6.987e-06, 1.728e-06, 0.01406, 5.34e-05, 1.166e-06, 1.426e-08, 0.006482, 0.0002194, 5.191e-06, 0.0115, 5.42e-11, 0.01426, 1.946e-06, 7.187e-06, 0.0, 0.0005112, 0.01154, 7.557e-05, 1.883e-08, 0.007287, 1.138e-06, 0.0, 0.005817, 0.01528, 9.589e-06, 1.009e-05, 0.0002412, 5.302e-06, 1.772e-11, 7.649e-08, 0.004713, 0.0001228, 0.007143, 9.42e-05, 0.0006295, 0.01797, 0.003974, 1.2e-07, 9.402e-05, 1.0, 0.9656, 0.9851, 0.9893, 0.9999, 1.0, 0.5617, 0.5297, 0.5076, 0.5004, 0.5001, 8.187e-06, 0.0008268, 3.141e-05, 3.242e-06, 0.0, 0.0, 1.873e-15, 0.000192, 2.107e-15, 0.0, 0.0, 0.0, 0.0, 5.312e-08, 0.0, 9.835e-09, 0.0, 0.0, 0.0, 0.0, 0.0, 0.0, 0.0, 0.0, 0.0, 0.0, 0.0, 0.0, 0.0, 0.0, 0.0, 0.0, 0.0, 0.0, 0.0, 0.0, 0.0, 0.0, 0.0, 0.0, 0.0, 0.0, 0.0, 0.0, 0.0, 1.454e-08, 0.000343, 0.0, 0.9996, 0.9934, 1.0, 0.9998, 1.0, 0.9969, 0.01014, 0.02681, 0.000113, 7.127e-07, 0.00412, 0.001084, 0.0, 4.874e-08, 0.005668, 0.00235, 3.663e-05]): _vg.add([_i], _w, 'REPLACE')
_vg = ob_cube_001.vertex_groups.new(name='right_arm')
for _i, _w in zip([0, 29, 30, 40, 46, 60, 61, 67, 68, 70, 71, 73, 74, 76, 77, 78, 79, 80, 81, 82, 83, 84, 85, 86, 87, 88, 89, 90, 91, 96, 98, 109, 114, 115, 120, 183, 189, 190, 191, 192, 193, 194, 195, 196, 197, 198, 199, 200, 201, 202, 203, 204, 205], [0.0, 0.0, 0.0, 0.009635, 0.0, 0.0, 0.0, 5.906e-06, 0.007628, 0.0001492, 0.0002921, 4.558e-06, 1.431e-06, 0.0008374, 0.003865, 0.001499, 1.509e-07, 1.0, 0.5, 0.5112, 0.5201, 0.5, 0.7569, 0.001569, 0.003798, 0.0, 0.0, 0.0001025, 5.822e-05, 0.0, 0.0, 0.0, 0.0001146, 0.03601, 0.001664, 0.0, 2.227e-05, 0.01025, 0.002816, 1.835e-06, 0.0003405, 0.09109, 1.0, 1.0, 1.0, 0.9931, 0.9957, 1.0, 1.0, 0.9996, 0.9856, 1.0, 0.9997]): _vg.add([_i], _w, 'REPLACE')
_vg = ob_cube_001.vertex_groups.new(name='right_hand')
for _i, _w in zip([46, 71, 73, 74, 76, 78, 79, 80, 86, 87, 88, 89, 90, 91, 92, 93, 94, 95, 96, 97, 98, 99, 100, 101, 102, 103, 104, 105, 106, 107, 108, 109, 110, 111, 197, 201, 202, 203, 204, 205], [0.0, 0.9977, 0.9997, 0.9978, 0.9982, 0.9986, 0.9967, 5.677e-07, 0.9998, 0.9996, 0.9767, 0.998, 0.9967, 0.9991, 0.9975, 0.9967, 0.994, 0.9968, 0.9993, 1.003, 0.9999, 0.997, 0.9996, 0.9996, 0.9994, 0.9994, 0.9976, 0.9978, 0.9974, 0.9974, 0.9986, 0.9989, 0.9979, 0.9982, 0.0, 0.004963, 8.632e-05, 8.588e-06, 0.0001063, 0.00237]): _vg.add([_i], _w, 'REPLACE')
_vg = ob_cube_001.vertex_groups.new(name='left_shoulder')
for _i, _w in zip([0, 1, 6, 8, 10, 33, 43, 45, 52, 53, 54, 56, 57, 62, 63, 64, 68, 70, 75, 77, 112, 113, 117, 119, 126, 128, 132, 169, 170, 171, 174, 175, 179, 180, 183, 184, 186, 187, 188], [0.0, 0.0, 0.0, 0.0, 0.0, 0.0, 0.0, 0.0, 0.0, 0.0, 0.0, 0.0, 0.0, 0.0, 0.0, 0.0, 0.0, 0.0, 0.0, 0.0, 0.0, 0.0, 0.0, 0.0, 0.0, 0.0, 0.0, 0.0, 0.0, 0.0, 0.0, 0.0, 0.0, 0.0, 0.0, 0.0, 0.0, 0.0, 0.0]): _vg.add([_i], _w, 'REPLACE')
_vg = ob_cube_001.vertex_groups.new(name='left_arm')
_vg = ob_cube_001.vertex_groups.new(name='left_hand')
_vg = ob_cube_001.vertex_groups.new(name='right_left')
for _i, _w in zip([0, 1, 2, 3, 4, 5, 6, 7, 8, 9, 10, 11, 12, 13, 14, 15, 19, 20, 21, 25, 35, 37, 40, 49, 50, 51, 54, 56, 57, 66, 67, 68, 69, 70, 71, 72, 73, 74, 75, 77, 79, 80, 81, 82, 83, 85, 86, 87, 88, 89, 90, 91, 112, 113, 114, 115, 116, 117, 118, 119, 120, 121, 122, 123, 124, 125, 126, 127, 128, 129, 130, 131, 132, 133, 136, 139, 166, 167, 168, 169, 170, 171, 172, 173, 174, 175, 176, 177, 179, 181, 182, 183, 184, 185, 186, 187, 188, 189, 190, 191, 192, 194, 195, 196, 197, 199, 200, 201, 205, 207, 211], [0.4874, 4.311e-05, 1.477e-11, 1.384e-08, 2.176e-08, 7.619e-06, 0.0, 4.041e-05, 2.238e-06, 0.0001229, 0.0002616, 0.001832, 0.000403, 0.0, 0.0, 0.0, 0.0, 0.0, 0.0, 0.0, 0.0, 0.0, 0.0, 0.0, 0.0, 0.0, 0.0, 7.256e-05, 6.352e-05, 1.599e-05, 0.001474, 1.076e-05, 1.927e-05, 0.0009759, 0.0, 0.0001011, 0.0, 0.0, 0.0, 0.0, 0.0, 0.0, 0.0, 0.0, 0.0, 0.0, 0.0, 0.0, 0.0, 0.0, 0.0, 0.0, 0.0, 2.014e-05, 0.0, 2.118e-05, 0.0003819, 1.338e-06, 5.58e-09, 3.387e-08, 4.144e-07, 0.004724, 7.996e-05, 0.0, 0.4871, 0.5192, 0.5, 0.5348, 0.4187, 0.5932, 0.4112, 0.588, 0.5001, 0.4984, 0.0, 0.0, 0.9999, 1.0, 1.0, 0.9999, 0.9936, 0.996, 1.689e-06, 0.00315, 8.811e-05, 3.624e-05, 0.003339, 1.353e-05, 0.0, 0.0, 0.0, 0.9209, 1.0, 0.9999, 0.9967, 0.9992, 1.0, 0.0, 0.0, 0.0, 0.0, 0.0, 0.0, 0.0, 0.0, 0.0, 0.0, 0.0, 0.0, 0.0, 0.0]): _vg.add([_i], _w, 'REPLACE')
_vg = ob_cube_001.vertex_groups.new(name='right_leg2')
for _i, _w in zip([0, 4, 12, 81, 82, 116, 118, 123, 124, 125, 127, 129, 130, 131, 132, 133, 134, 135, 136, 137, 138, 139, 140, 141, 145, 147, 148, 151, 166, 167, 168, 169, 170, 171, 172, 173, 174, 175, 176, 177, 178, 179, 180, 181, 182, 183, 187, 190, 192, 195, 196], [0.0, 0.0, 0.0, 0.0, 0.0, 0.0, 0.0, 0.7483, 0.0, 0.4996, 0.4997, 0.4999, 0.0, 0.5, 0.4999, 0.0, 0.0004813, 0.002714, 0.0, 0.0007788, 0.004359, 5.248e-05, 4.005e-06, 0.0, 0.0008729, 0.0, 0.0, 0.0, 2.254e-08, 0.006034, 0.0001853, 5.766e-06, 2.498e-06, 0.002784, 0.8583, 0.8473, 0.8121, 0.8339, 0.8538, 0.8553, 0.9974, 0.7169, 0.9695, 0.9475, 0.6904, 0.0, 0.0, 0.0, 0.0, 0.0, 0.0]): _vg.add([_i], _w, 'REPLACE')
_vg = ob_cube_001.vertex_groups.new(name='right_foot')
for _i, _w in zip([123, 127, 129, 131, 134, 135, 136, 137, 138, 139, 140, 141, 142, 143, 144, 145, 146, 147, 148, 149, 150, 151, 152, 153, 154, 155, 156, 157, 158, 159, 160, 161, 162, 163, 164, 165, 167, 168, 169, 170, 175, 177, 179, 180, 181, 182], [0.004487, 0.0, 0.0, 0.0, 1.0, 0.9957, 0.9988, 0.9831, 0.9679, 1.0, 0.9933, 0.9833, 0.9849, 0.9965, 0.9998, 0.9928, 1.0, 0.9977, 0.9974, 0.9993, 1.0, 1.005, 0.9998, 0.9985, 0.9997, 0.9997, 0.9995, 0.9996, 0.9995, 0.9996, 0.9995, 0.9995, 0.9999, 1.0, 0.9998, 0.9998, 0.0, 0.0, 0.0, 0.0, 0.0, 0.0, 8.824e-05, 0.0002595, 0.0001356, 0.0001822]): _vg.add([_i], _w, 'REPLACE')
_vg = ob_cube_001.vertex_groups.new(name='left_left')
_vg = ob_cube_001.vertex_groups.new(name='left_leg2')
_vg = ob_cube_001.vertex_groups.new(name='left_foot')
_m = ob_cube_001.modifiers.new('Mirror', 'MIRROR')
_m.use_clip = True
_m = ob_cube_001.modifiers.new('Armature', 'ARMATURE')
_m.object = ob_armature
ob_armature.location = (0.0, 0.0, 0.0)
ob_armature.show_in_front = True
ob_armature.lineart.crease_threshold = 0.0

# ---- collection membership
col_collection.objects.link(ob_cube_001)
col_collection.objects.link(ob_armature)

# ---- scene / render settings (as saved in the file)
scene.frame_start = 1; scene.frame_end = 20; scene.frame_set(15)
scene.render.engine = 'BLENDER_EEVEE_NEXT'
scene.cycles.use_denoising = False
scene.cycles.samples = 128
scene.cycles.sampling_pattern = 'TABULATED_SOBOL'
scene.cycles.use_adaptive_sampling = False
scene.cycles.use_light_tree = False
scene.view_settings.view_transform = 'Filmic'
bpy.context.view_layer.update()

# ---- added for rendering (the .blend has no active camera and no usable light): camera, sun
cam_auto = bpy.data.cameras.new('AutoCamera')
cam_auto.lens = 50.0
cam_auto.sensor_width = 36.0
cam_auto.clip_end = 1000.0
ob_auto_camera = bpy.data.objects.new('AutoCamera', cam_auto)
scene.collection.objects.link(ob_auto_camera)
ob_auto_camera.location = (2.52591, -2.93176, 2.63352)
ob_auto_camera.rotation_euler = (1.09748, -7.21219e-08, 0.694738)
scene.camera = ob_auto_camera
light_auto_sun = bpy.data.lights.new('AutoSun', 'SUN')
light_auto_sun.energy = 3.0
light_auto_sun.angle = 0.0523599
ob_auto_sun = bpy.data.objects.new('AutoSun', light_auto_sun)
scene.collection.objects.link(ob_auto_sun)
ob_auto_sun.rotation_euler = (0.872665, 0.174533, 0.523599)
bpy.context.view_layer.update()

